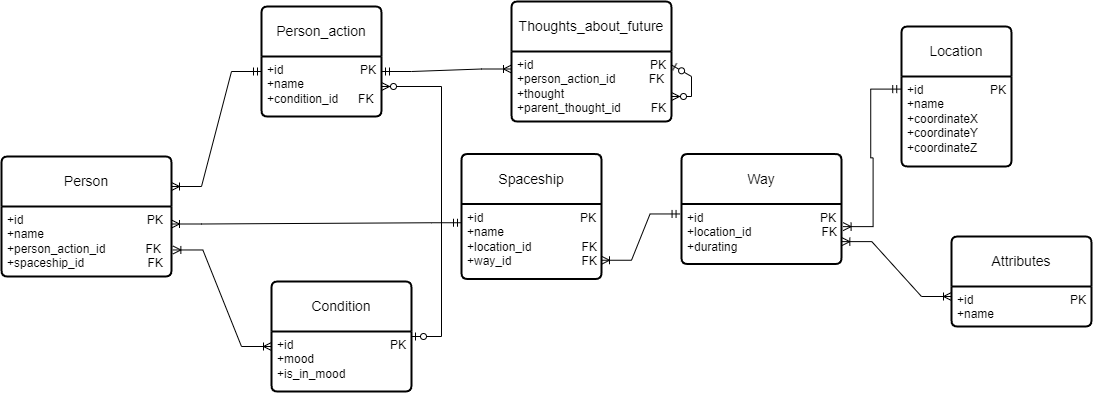

The diagram above was exported from draw.io. Its source (the exported page's mxGraphModel, read from the mxfile embedded in the PNG):
<mxGraphModel dx="1949" dy="1623" grid="1" gridSize="10" guides="1" tooltips="1" connect="1" arrows="1" fold="1" page="1" pageScale="1" pageWidth="827" pageHeight="1169" math="0" shadow="0">
  <root>
    <mxCell id="0" />
    <mxCell id="1" parent="0" />
    <mxCell id="4-VNDwhowkv2FNPistLt-1" value="Person" style="swimlane;childLayout=stackLayout;horizontal=1;startSize=50;horizontalStack=0;rounded=1;fontSize=14;fontStyle=0;strokeWidth=2;resizeParent=0;resizeLast=1;shadow=0;dashed=0;align=center;arcSize=4;whiteSpace=wrap;html=1;" parent="1" vertex="1">
      <mxGeometry x="-200" y="150" width="170" height="120" as="geometry" />
    </mxCell>
    <mxCell id="4-VNDwhowkv2FNPistLt-2" value="+id&amp;nbsp; &amp;nbsp; &amp;nbsp; &amp;nbsp; &amp;nbsp; &amp;nbsp; &amp;nbsp; &amp;nbsp; &amp;nbsp; &amp;nbsp; &amp;nbsp; &amp;nbsp; &amp;nbsp; &amp;nbsp; &amp;nbsp; &amp;nbsp; &amp;nbsp; &amp;nbsp; &amp;nbsp;PK&lt;br&gt;+name&lt;br&gt;+person_action_id&amp;nbsp; &amp;nbsp; &amp;nbsp; &amp;nbsp; &amp;nbsp; &amp;nbsp; FK&lt;br&gt;+spaceship_id&amp;nbsp; &amp;nbsp; &amp;nbsp; &amp;nbsp; &amp;nbsp; &amp;nbsp; &amp;nbsp; &amp;nbsp; &amp;nbsp; &amp;nbsp;FK" style="align=left;strokeColor=none;fillColor=none;spacingLeft=4;fontSize=12;verticalAlign=top;resizable=0;rotatable=0;part=1;html=1;" parent="4-VNDwhowkv2FNPistLt-1" vertex="1">
      <mxGeometry y="50" width="170" height="70" as="geometry" />
    </mxCell>
    <mxCell id="4-VNDwhowkv2FNPistLt-5" style="edgeStyle=orthogonalEdgeStyle;rounded=0;orthogonalLoop=1;jettySize=auto;html=1;exitX=0.5;exitY=1;exitDx=0;exitDy=0;" parent="4-VNDwhowkv2FNPistLt-1" source="4-VNDwhowkv2FNPistLt-2" target="4-VNDwhowkv2FNPistLt-2" edge="1">
      <mxGeometry relative="1" as="geometry" />
    </mxCell>
    <mxCell id="mJWQznsyByXq6W4bjgcV-1" value="Person_action" style="swimlane;childLayout=stackLayout;horizontal=1;startSize=50;horizontalStack=0;rounded=1;fontSize=14;fontStyle=0;strokeWidth=2;resizeParent=0;resizeLast=1;shadow=0;dashed=0;align=center;arcSize=4;whiteSpace=wrap;html=1;" parent="1" vertex="1">
      <mxGeometry x="60" width="120" height="110" as="geometry" />
    </mxCell>
    <mxCell id="mJWQznsyByXq6W4bjgcV-2" value="+id&amp;nbsp; &amp;nbsp; &amp;nbsp; &amp;nbsp; &amp;nbsp; &amp;nbsp; &amp;nbsp; &amp;nbsp; &amp;nbsp; &amp;nbsp; &amp;nbsp; &amp;nbsp;PK&lt;br&gt;+name&lt;br&gt;+condition_id&amp;nbsp; &amp;nbsp; &amp;nbsp; FK&amp;nbsp; &amp;nbsp;" style="align=left;strokeColor=none;fillColor=none;spacingLeft=4;fontSize=12;verticalAlign=top;resizable=0;rotatable=0;part=1;html=1;" parent="mJWQznsyByXq6W4bjgcV-1" vertex="1">
      <mxGeometry y="50" width="120" height="60" as="geometry" />
    </mxCell>
    <mxCell id="mJWQznsyByXq6W4bjgcV-3" value="Condition" style="swimlane;childLayout=stackLayout;horizontal=1;startSize=50;horizontalStack=0;rounded=1;fontSize=14;fontStyle=0;strokeWidth=2;resizeParent=0;resizeLast=1;shadow=0;dashed=0;align=center;arcSize=4;whiteSpace=wrap;html=1;" parent="1" vertex="1">
      <mxGeometry x="70" y="275" width="140" height="110" as="geometry" />
    </mxCell>
    <mxCell id="mJWQznsyByXq6W4bjgcV-4" value="+id&amp;nbsp; &amp;nbsp; &amp;nbsp; &amp;nbsp; &amp;nbsp; &amp;nbsp; &amp;nbsp; &amp;nbsp; &amp;nbsp; &amp;nbsp; &amp;nbsp; &amp;nbsp; &amp;nbsp; &amp;nbsp; &amp;nbsp;PK&lt;br&gt;+mood&lt;br&gt;+is_in_mood" style="align=left;strokeColor=none;fillColor=none;spacingLeft=4;fontSize=12;verticalAlign=top;resizable=0;rotatable=0;part=1;html=1;" parent="mJWQznsyByXq6W4bjgcV-3" vertex="1">
      <mxGeometry y="50" width="140" height="60" as="geometry" />
    </mxCell>
    <mxCell id="mJWQznsyByXq6W4bjgcV-6" value="Location" style="swimlane;childLayout=stackLayout;horizontal=1;startSize=50;horizontalStack=0;rounded=1;fontSize=14;fontStyle=0;strokeWidth=2;resizeParent=0;resizeLast=1;shadow=0;dashed=0;align=center;arcSize=4;whiteSpace=wrap;html=1;" parent="1" vertex="1">
      <mxGeometry x="700" y="20" width="110" height="140" as="geometry" />
    </mxCell>
    <mxCell id="mJWQznsyByXq6W4bjgcV-7" value="+id&amp;nbsp; &amp;nbsp; &amp;nbsp; &amp;nbsp; &amp;nbsp; &amp;nbsp; &amp;nbsp; &amp;nbsp; &amp;nbsp; &amp;nbsp; PK&lt;br&gt;+name&lt;br&gt;+coordinateX&lt;br&gt;+coordinateY&lt;br&gt;+coordinateZ" style="align=left;strokeColor=none;fillColor=none;spacingLeft=4;fontSize=12;verticalAlign=top;resizable=0;rotatable=0;part=1;html=1;" parent="mJWQznsyByXq6W4bjgcV-6" vertex="1">
      <mxGeometry y="50" width="110" height="90" as="geometry" />
    </mxCell>
    <mxCell id="mJWQznsyByXq6W4bjgcV-8" value="Spaceship" style="swimlane;childLayout=stackLayout;horizontal=1;startSize=50;horizontalStack=0;rounded=1;fontSize=14;fontStyle=0;strokeWidth=2;resizeParent=0;resizeLast=1;shadow=0;dashed=0;align=center;arcSize=4;whiteSpace=wrap;html=1;" parent="1" vertex="1">
      <mxGeometry x="260" y="147.5" width="140" height="125" as="geometry" />
    </mxCell>
    <mxCell id="mJWQznsyByXq6W4bjgcV-9" value="+id&amp;nbsp; &amp;nbsp; &amp;nbsp; &amp;nbsp; &amp;nbsp; &amp;nbsp; &amp;nbsp; &amp;nbsp; &amp;nbsp; &amp;nbsp; &amp;nbsp; &amp;nbsp; &amp;nbsp; &amp;nbsp; &amp;nbsp;PK&lt;br&gt;+name&lt;br&gt;+location_id&amp;nbsp; &amp;nbsp; &amp;nbsp; &amp;nbsp; &amp;nbsp; &amp;nbsp; &amp;nbsp; &amp;nbsp;FK&lt;br&gt;+way_id&amp;nbsp; &amp;nbsp; &amp;nbsp; &amp;nbsp; &amp;nbsp; &amp;nbsp; &amp;nbsp; &amp;nbsp; &amp;nbsp; &amp;nbsp; &amp;nbsp;FK" style="align=left;strokeColor=none;fillColor=none;spacingLeft=4;fontSize=12;verticalAlign=top;resizable=0;rotatable=0;part=1;html=1;" parent="mJWQznsyByXq6W4bjgcV-8" vertex="1">
      <mxGeometry y="50" width="140" height="75" as="geometry" />
    </mxCell>
    <mxCell id="mJWQznsyByXq6W4bjgcV-10" value="Attributes" style="swimlane;childLayout=stackLayout;horizontal=1;startSize=50;horizontalStack=0;rounded=1;fontSize=14;fontStyle=0;strokeWidth=2;resizeParent=0;resizeLast=1;shadow=0;dashed=0;align=center;arcSize=4;whiteSpace=wrap;html=1;" parent="1" vertex="1">
      <mxGeometry x="750" y="230" width="140" height="90" as="geometry" />
    </mxCell>
    <mxCell id="mJWQznsyByXq6W4bjgcV-11" value="+id&amp;nbsp; &amp;nbsp; &amp;nbsp; &amp;nbsp; &amp;nbsp; &amp;nbsp; &amp;nbsp; &amp;nbsp; &amp;nbsp; &amp;nbsp; &amp;nbsp; &amp;nbsp; &amp;nbsp; &amp;nbsp; &amp;nbsp;PK&lt;br&gt;+name" style="align=left;strokeColor=none;fillColor=none;spacingLeft=4;fontSize=12;verticalAlign=top;resizable=0;rotatable=0;part=1;html=1;" parent="mJWQznsyByXq6W4bjgcV-10" vertex="1">
      <mxGeometry y="50" width="140" height="40" as="geometry" />
    </mxCell>
    <mxCell id="mJWQznsyByXq6W4bjgcV-12" style="edgeStyle=orthogonalEdgeStyle;rounded=0;orthogonalLoop=1;jettySize=auto;html=1;exitX=0.5;exitY=1;exitDx=0;exitDy=0;" parent="mJWQznsyByXq6W4bjgcV-10" source="mJWQznsyByXq6W4bjgcV-11" target="mJWQznsyByXq6W4bjgcV-11" edge="1">
      <mxGeometry relative="1" as="geometry" />
    </mxCell>
    <mxCell id="mJWQznsyByXq6W4bjgcV-15" value="" style="edgeStyle=entityRelationEdgeStyle;fontSize=12;html=1;endArrow=ERoneToMany;startArrow=ERmandOne;rounded=0;entryX=1;entryY=0.25;entryDx=0;entryDy=0;exitX=0;exitY=0.25;exitDx=0;exitDy=0;" parent="1" source="mJWQznsyByXq6W4bjgcV-2" target="4-VNDwhowkv2FNPistLt-1" edge="1">
      <mxGeometry width="100" height="100" relative="1" as="geometry">
        <mxPoint x="210" y="70" as="sourcePoint" />
        <mxPoint x="228.43999999999983" y="29.999999999999957" as="targetPoint" />
        <Array as="points">
          <mxPoint x="210" y="130" />
        </Array>
      </mxGeometry>
    </mxCell>
    <mxCell id="mJWQznsyByXq6W4bjgcV-20" value="" style="edgeStyle=entityRelationEdgeStyle;fontSize=12;html=1;endArrow=ERoneToMany;startArrow=ERoneToMany;rounded=0;entryX=0;entryY=0.25;entryDx=0;entryDy=0;exitX=1.008;exitY=0.621;exitDx=0;exitDy=0;exitPerimeter=0;" parent="1" source="4-VNDwhowkv2FNPistLt-2" target="mJWQznsyByXq6W4bjgcV-4" edge="1">
      <mxGeometry width="100" height="100" relative="1" as="geometry">
        <mxPoint x="130" y="410" as="sourcePoint" />
        <mxPoint x="230" y="310" as="targetPoint" />
        <Array as="points">
          <mxPoint x="170" y="380" />
        </Array>
      </mxGeometry>
    </mxCell>
    <mxCell id="W6wPKVrGr5F_P8UcZ_l4-1" value="Thoughts_about_future" style="swimlane;childLayout=stackLayout;horizontal=1;startSize=50;horizontalStack=0;rounded=1;fontSize=14;fontStyle=0;strokeWidth=2;resizeParent=0;resizeLast=1;shadow=0;dashed=0;align=center;arcSize=4;whiteSpace=wrap;html=1;" vertex="1" parent="1">
      <mxGeometry x="310" y="-5" width="160" height="120" as="geometry" />
    </mxCell>
    <mxCell id="W6wPKVrGr5F_P8UcZ_l4-2" value="+id&amp;nbsp; &amp;nbsp; &amp;nbsp; &amp;nbsp; &amp;nbsp; &amp;nbsp; &amp;nbsp; &amp;nbsp; &amp;nbsp; &amp;nbsp; &amp;nbsp; &amp;nbsp; &amp;nbsp; &amp;nbsp; &amp;nbsp; &amp;nbsp; &amp;nbsp; &amp;nbsp;PK&lt;br&gt;+person_action_id&amp;nbsp; &amp;nbsp; &amp;nbsp; &amp;nbsp; &amp;nbsp; FK&lt;br&gt;+thought&lt;br&gt;+parent_thought_id&amp;nbsp; &amp;nbsp; &amp;nbsp; &amp;nbsp; &amp;nbsp;FK" style="align=left;strokeColor=none;fillColor=none;spacingLeft=4;fontSize=12;verticalAlign=top;resizable=0;rotatable=0;part=1;html=1;" vertex="1" parent="W6wPKVrGr5F_P8UcZ_l4-1">
      <mxGeometry y="50" width="160" height="70" as="geometry" />
    </mxCell>
    <mxCell id="W6wPKVrGr5F_P8UcZ_l4-4" value="" style="edgeStyle=entityRelationEdgeStyle;fontSize=12;html=1;endArrow=ERzeroToMany;startArrow=ERzeroToOne;rounded=0;exitX=0.998;exitY=0.19;exitDx=0;exitDy=0;exitPerimeter=0;" edge="1" parent="W6wPKVrGr5F_P8UcZ_l4-1" source="W6wPKVrGr5F_P8UcZ_l4-2" target="W6wPKVrGr5F_P8UcZ_l4-2">
      <mxGeometry width="100" height="100" relative="1" as="geometry">
        <mxPoint x="66.5" y="230" as="sourcePoint" />
        <mxPoint x="196" y="110" as="targetPoint" />
      </mxGeometry>
    </mxCell>
    <mxCell id="W6wPKVrGr5F_P8UcZ_l4-3" value="" style="edgeStyle=entityRelationEdgeStyle;fontSize=12;html=1;endArrow=ERoneToMany;startArrow=ERmandOne;rounded=0;entryX=0;entryY=0.25;entryDx=0;entryDy=0;exitX=1;exitY=0.25;exitDx=0;exitDy=0;" edge="1" parent="1" source="mJWQznsyByXq6W4bjgcV-2" target="W6wPKVrGr5F_P8UcZ_l4-2">
      <mxGeometry width="100" height="100" relative="1" as="geometry">
        <mxPoint x="250" y="78" as="sourcePoint" />
        <mxPoint x="500" y="100" as="targetPoint" />
      </mxGeometry>
    </mxCell>
    <mxCell id="W6wPKVrGr5F_P8UcZ_l4-5" value="" style="edgeStyle=entityRelationEdgeStyle;fontSize=12;html=1;endArrow=ERoneToMany;startArrow=ERmandOne;rounded=0;exitX=0;exitY=0.25;exitDx=0;exitDy=0;entryX=1;entryY=0.25;entryDx=0;entryDy=0;" edge="1" parent="1" source="mJWQznsyByXq6W4bjgcV-9" target="4-VNDwhowkv2FNPistLt-2">
      <mxGeometry width="100" height="100" relative="1" as="geometry">
        <mxPoint x="100" y="255" as="sourcePoint" />
        <mxPoint x="200" y="155" as="targetPoint" />
      </mxGeometry>
    </mxCell>
    <mxCell id="W6wPKVrGr5F_P8UcZ_l4-6" value="" style="edgeStyle=entityRelationEdgeStyle;fontSize=12;html=1;endArrow=ERzeroToMany;startArrow=ERzeroToOne;rounded=0;entryX=1;entryY=0.5;entryDx=0;entryDy=0;" edge="1" parent="1" source="mJWQznsyByXq6W4bjgcV-3" target="mJWQznsyByXq6W4bjgcV-2">
      <mxGeometry width="100" height="100" relative="1" as="geometry">
        <mxPoint x="150" y="290" as="sourcePoint" />
        <mxPoint x="250" y="190" as="targetPoint" />
      </mxGeometry>
    </mxCell>
    <mxCell id="W6wPKVrGr5F_P8UcZ_l4-8" value="Way" style="swimlane;childLayout=stackLayout;horizontal=1;startSize=50;horizontalStack=0;rounded=1;fontSize=14;fontStyle=0;strokeWidth=2;resizeParent=0;resizeLast=1;shadow=0;dashed=0;align=center;arcSize=4;whiteSpace=wrap;html=1;" vertex="1" parent="1">
      <mxGeometry x="480" y="147.5" width="160" height="110" as="geometry" />
    </mxCell>
    <mxCell id="W6wPKVrGr5F_P8UcZ_l4-9" value="+id&amp;nbsp; &amp;nbsp; &amp;nbsp; &amp;nbsp; &amp;nbsp; &amp;nbsp; &amp;nbsp; &amp;nbsp; &amp;nbsp; &amp;nbsp; &amp;nbsp; &amp;nbsp; &amp;nbsp; &amp;nbsp; &amp;nbsp; &amp;nbsp; &amp;nbsp; &amp;nbsp;PK&lt;br&gt;+location_id&amp;nbsp; &amp;nbsp; &amp;nbsp; &amp;nbsp; &amp;nbsp;&amp;nbsp;&amp;nbsp; &amp;nbsp; &amp;nbsp; &amp;nbsp; &amp;nbsp; &amp;nbsp;FK&lt;br&gt;+durating" style="align=left;strokeColor=none;fillColor=none;spacingLeft=4;fontSize=12;verticalAlign=top;resizable=0;rotatable=0;part=1;html=1;" vertex="1" parent="W6wPKVrGr5F_P8UcZ_l4-8">
      <mxGeometry y="50" width="160" height="60" as="geometry" />
    </mxCell>
    <mxCell id="W6wPKVrGr5F_P8UcZ_l4-10" value="" style="edgeStyle=entityRelationEdgeStyle;fontSize=12;html=1;endArrow=ERoneToMany;startArrow=ERmandOne;rounded=0;exitX=-0.009;exitY=0.166;exitDx=0;exitDy=0;exitPerimeter=0;entryX=1;entryY=0.75;entryDx=0;entryDy=0;" edge="1" parent="1" source="W6wPKVrGr5F_P8UcZ_l4-9" target="mJWQznsyByXq6W4bjgcV-9">
      <mxGeometry width="100" height="100" relative="1" as="geometry">
        <mxPoint x="490" y="340" as="sourcePoint" />
        <mxPoint x="590" y="240" as="targetPoint" />
      </mxGeometry>
    </mxCell>
    <mxCell id="W6wPKVrGr5F_P8UcZ_l4-11" value="" style="edgeStyle=entityRelationEdgeStyle;fontSize=12;html=1;endArrow=ERoneToMany;startArrow=ERmandOne;rounded=0;entryX=1.01;entryY=0.377;entryDx=0;entryDy=0;entryPerimeter=0;exitX=-0.007;exitY=0.14;exitDx=0;exitDy=0;exitPerimeter=0;" edge="1" parent="1" source="mJWQznsyByXq6W4bjgcV-7" target="W6wPKVrGr5F_P8UcZ_l4-9">
      <mxGeometry width="100" height="100" relative="1" as="geometry">
        <mxPoint x="690" y="410" as="sourcePoint" />
        <mxPoint x="790" y="310" as="targetPoint" />
      </mxGeometry>
    </mxCell>
    <mxCell id="W6wPKVrGr5F_P8UcZ_l4-14" value="" style="edgeStyle=entityRelationEdgeStyle;fontSize=12;html=1;endArrow=ERoneToMany;startArrow=ERoneToMany;rounded=0;entryX=0;entryY=0.25;entryDx=0;entryDy=0;exitX=1.002;exitY=0.627;exitDx=0;exitDy=0;exitPerimeter=0;" edge="1" parent="1" source="W6wPKVrGr5F_P8UcZ_l4-9" target="mJWQznsyByXq6W4bjgcV-11">
      <mxGeometry width="100" height="100" relative="1" as="geometry">
        <mxPoint x="610" y="375" as="sourcePoint" />
        <mxPoint x="710" y="275" as="targetPoint" />
      </mxGeometry>
    </mxCell>
  </root>
</mxGraphModel>